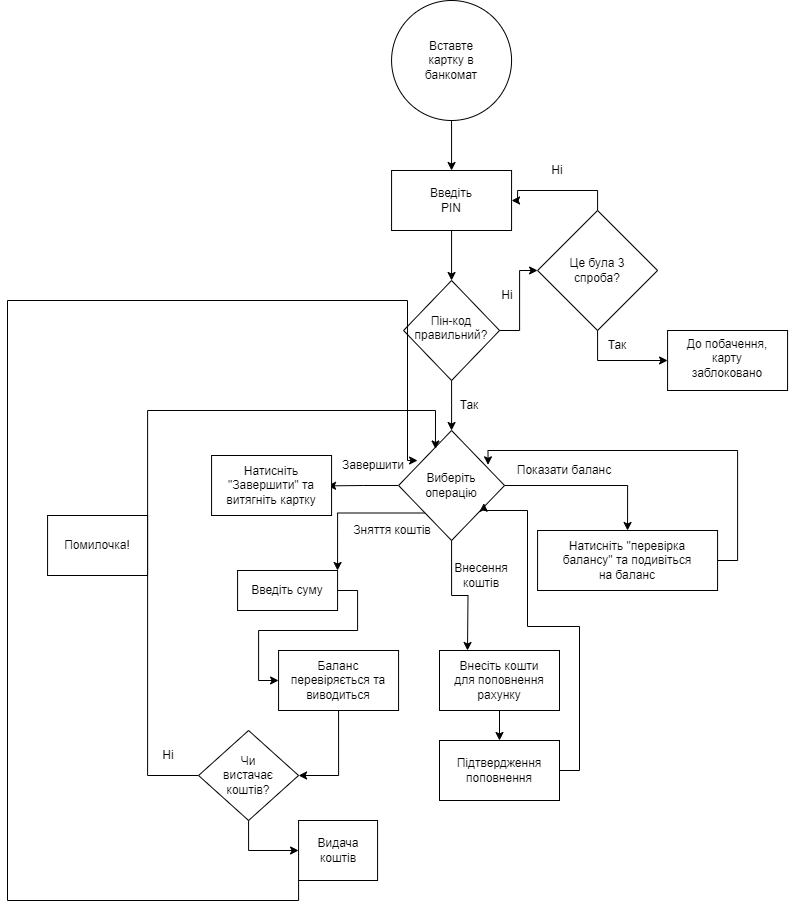

The diagram above was exported from draw.io. Its source (the exported page's mxGraphModel, read from the mxfile embedded in the PNG):
<mxGraphModel dx="846" dy="1186" grid="1" gridSize="10" guides="1" tooltips="1" connect="1" arrows="1" fold="1" page="1" pageScale="1" pageWidth="827" pageHeight="1169" math="0" shadow="0">
  <root>
    <mxCell id="0" />
    <mxCell id="1" parent="0" />
    <mxCell id="DI44TM89GrjeiB5xTLPo-4" style="edgeStyle=orthogonalEdgeStyle;rounded=0;orthogonalLoop=1;jettySize=auto;html=1;entryX=0.5;entryY=0;entryDx=0;entryDy=0;" edge="1" parent="1" source="DI44TM89GrjeiB5xTLPo-1" target="DI44TM89GrjeiB5xTLPo-3">
      <mxGeometry relative="1" as="geometry" />
    </mxCell>
    <mxCell id="DI44TM89GrjeiB5xTLPo-1" value="" style="ellipse;whiteSpace=wrap;html=1;aspect=fixed;" vertex="1" parent="1">
      <mxGeometry x="414.07" y="30" width="120" height="120" as="geometry" />
    </mxCell>
    <mxCell id="DI44TM89GrjeiB5xTLPo-2" value="Вставте картку в банкомат" style="text;html=1;align=center;verticalAlign=middle;whiteSpace=wrap;rounded=0;" vertex="1" parent="1">
      <mxGeometry x="444.07" y="75" width="60" height="30" as="geometry" />
    </mxCell>
    <mxCell id="DI44TM89GrjeiB5xTLPo-8" style="edgeStyle=orthogonalEdgeStyle;rounded=0;orthogonalLoop=1;jettySize=auto;html=1;exitX=0.5;exitY=1;exitDx=0;exitDy=0;entryX=0.5;entryY=0;entryDx=0;entryDy=0;" edge="1" parent="1" source="DI44TM89GrjeiB5xTLPo-3" target="DI44TM89GrjeiB5xTLPo-6">
      <mxGeometry relative="1" as="geometry" />
    </mxCell>
    <mxCell id="DI44TM89GrjeiB5xTLPo-3" value="" style="rounded=0;whiteSpace=wrap;html=1;" vertex="1" parent="1">
      <mxGeometry x="414.07" y="200" width="120" height="60" as="geometry" />
    </mxCell>
    <mxCell id="DI44TM89GrjeiB5xTLPo-5" value="Введіть PIN" style="text;html=1;align=center;verticalAlign=middle;whiteSpace=wrap;rounded=0;" vertex="1" parent="1">
      <mxGeometry x="444.07" y="215" width="60" height="30" as="geometry" />
    </mxCell>
    <mxCell id="DI44TM89GrjeiB5xTLPo-17" style="edgeStyle=orthogonalEdgeStyle;rounded=0;orthogonalLoop=1;jettySize=auto;html=1;exitX=1;exitY=0.5;exitDx=0;exitDy=0;entryX=0;entryY=0.5;entryDx=0;entryDy=0;" edge="1" parent="1" source="DI44TM89GrjeiB5xTLPo-6" target="DI44TM89GrjeiB5xTLPo-9">
      <mxGeometry relative="1" as="geometry" />
    </mxCell>
    <mxCell id="DI44TM89GrjeiB5xTLPo-19" style="edgeStyle=orthogonalEdgeStyle;rounded=0;orthogonalLoop=1;jettySize=auto;html=1;exitX=0.5;exitY=1;exitDx=0;exitDy=0;entryX=0.5;entryY=0;entryDx=0;entryDy=0;" edge="1" parent="1" source="DI44TM89GrjeiB5xTLPo-6">
      <mxGeometry relative="1" as="geometry">
        <mxPoint x="474.07" y="460" as="targetPoint" />
      </mxGeometry>
    </mxCell>
    <mxCell id="DI44TM89GrjeiB5xTLPo-6" value="" style="rhombus;whiteSpace=wrap;html=1;" vertex="1" parent="1">
      <mxGeometry x="426.07" y="310" width="96" height="100" as="geometry" />
    </mxCell>
    <mxCell id="DI44TM89GrjeiB5xTLPo-7" value="Пін-код правильний?&lt;div&gt;&lt;br&gt;&lt;/div&gt;" style="text;html=1;align=center;verticalAlign=middle;whiteSpace=wrap;rounded=0;" vertex="1" parent="1">
      <mxGeometry x="444.07" y="350" width="60" height="30" as="geometry" />
    </mxCell>
    <mxCell id="DI44TM89GrjeiB5xTLPo-11" style="edgeStyle=orthogonalEdgeStyle;rounded=0;orthogonalLoop=1;jettySize=auto;html=1;exitX=0.5;exitY=0;exitDx=0;exitDy=0;" edge="1" parent="1" source="DI44TM89GrjeiB5xTLPo-9" target="DI44TM89GrjeiB5xTLPo-3">
      <mxGeometry relative="1" as="geometry" />
    </mxCell>
    <mxCell id="DI44TM89GrjeiB5xTLPo-14" style="edgeStyle=orthogonalEdgeStyle;rounded=0;orthogonalLoop=1;jettySize=auto;html=1;exitX=0.5;exitY=1;exitDx=0;exitDy=0;entryX=0;entryY=0.5;entryDx=0;entryDy=0;" edge="1" parent="1" source="DI44TM89GrjeiB5xTLPo-9" target="DI44TM89GrjeiB5xTLPo-13">
      <mxGeometry relative="1" as="geometry" />
    </mxCell>
    <mxCell id="DI44TM89GrjeiB5xTLPo-9" value="" style="rhombus;whiteSpace=wrap;html=1;" vertex="1" parent="1">
      <mxGeometry x="560.07" y="240" width="120" height="120" as="geometry" />
    </mxCell>
    <mxCell id="DI44TM89GrjeiB5xTLPo-10" value="Це була 3 спроба?" style="text;html=1;align=center;verticalAlign=middle;whiteSpace=wrap;rounded=0;" vertex="1" parent="1">
      <mxGeometry x="590.07" y="285" width="60" height="30" as="geometry" />
    </mxCell>
    <mxCell id="DI44TM89GrjeiB5xTLPo-12" value="Ні" style="text;html=1;align=center;verticalAlign=middle;whiteSpace=wrap;rounded=0;" vertex="1" parent="1">
      <mxGeometry x="550.07" y="185" width="60" height="30" as="geometry" />
    </mxCell>
    <mxCell id="DI44TM89GrjeiB5xTLPo-13" value="" style="rounded=0;whiteSpace=wrap;html=1;" vertex="1" parent="1">
      <mxGeometry x="690.07" y="360" width="120" height="60" as="geometry" />
    </mxCell>
    <mxCell id="DI44TM89GrjeiB5xTLPo-15" value="До побачення, карту заблоковано&lt;div&gt;&lt;br&gt;&lt;/div&gt;" style="text;html=1;align=center;verticalAlign=middle;whiteSpace=wrap;rounded=0;" vertex="1" parent="1">
      <mxGeometry x="705.07" y="380" width="90" height="30" as="geometry" />
    </mxCell>
    <mxCell id="DI44TM89GrjeiB5xTLPo-16" value="Ні" style="text;html=1;align=center;verticalAlign=middle;whiteSpace=wrap;rounded=0;" vertex="1" parent="1">
      <mxGeometry x="500.07" y="310" width="60" height="30" as="geometry" />
    </mxCell>
    <mxCell id="DI44TM89GrjeiB5xTLPo-21" value="Так" style="text;html=1;align=center;verticalAlign=middle;whiteSpace=wrap;rounded=0;" vertex="1" parent="1">
      <mxGeometry x="462.07" y="420" width="60" height="30" as="geometry" />
    </mxCell>
    <mxCell id="DI44TM89GrjeiB5xTLPo-25" style="edgeStyle=orthogonalEdgeStyle;rounded=0;orthogonalLoop=1;jettySize=auto;html=1;exitX=0;exitY=0.5;exitDx=0;exitDy=0;" edge="1" parent="1" source="DI44TM89GrjeiB5xTLPo-23">
      <mxGeometry relative="1" as="geometry">
        <mxPoint x="350.07" y="515.3684210526317" as="targetPoint" />
      </mxGeometry>
    </mxCell>
    <mxCell id="DI44TM89GrjeiB5xTLPo-31" style="edgeStyle=orthogonalEdgeStyle;rounded=0;orthogonalLoop=1;jettySize=auto;html=1;exitX=0;exitY=1;exitDx=0;exitDy=0;entryX=1;entryY=0;entryDx=0;entryDy=0;" edge="1" parent="1" source="DI44TM89GrjeiB5xTLPo-23" target="DI44TM89GrjeiB5xTLPo-30">
      <mxGeometry relative="1" as="geometry" />
    </mxCell>
    <mxCell id="DI44TM89GrjeiB5xTLPo-36" style="edgeStyle=orthogonalEdgeStyle;rounded=0;orthogonalLoop=1;jettySize=auto;html=1;exitX=1;exitY=0.5;exitDx=0;exitDy=0;entryX=0.5;entryY=0;entryDx=0;entryDy=0;" edge="1" parent="1" source="DI44TM89GrjeiB5xTLPo-23" target="DI44TM89GrjeiB5xTLPo-34">
      <mxGeometry relative="1" as="geometry" />
    </mxCell>
    <mxCell id="DI44TM89GrjeiB5xTLPo-62" style="edgeStyle=orthogonalEdgeStyle;rounded=0;orthogonalLoop=1;jettySize=auto;html=1;exitX=0.5;exitY=1;exitDx=0;exitDy=0;" edge="1" parent="1" source="DI44TM89GrjeiB5xTLPo-23">
      <mxGeometry relative="1" as="geometry">
        <mxPoint x="490" y="680" as="targetPoint" />
      </mxGeometry>
    </mxCell>
    <mxCell id="DI44TM89GrjeiB5xTLPo-23" value="" style="rhombus;whiteSpace=wrap;html=1;" vertex="1" parent="1">
      <mxGeometry x="421.07" y="460" width="106" height="110" as="geometry" />
    </mxCell>
    <mxCell id="DI44TM89GrjeiB5xTLPo-24" value="Виберіть операцію" style="text;html=1;align=center;verticalAlign=middle;whiteSpace=wrap;rounded=0;" vertex="1" parent="1">
      <mxGeometry x="444.07" y="500" width="60" height="30" as="geometry" />
    </mxCell>
    <mxCell id="DI44TM89GrjeiB5xTLPo-26" value="Завершити" style="text;html=1;align=center;verticalAlign=middle;whiteSpace=wrap;rounded=0;" vertex="1" parent="1">
      <mxGeometry x="366.07" y="480" width="60" height="30" as="geometry" />
    </mxCell>
    <mxCell id="DI44TM89GrjeiB5xTLPo-27" value="" style="rounded=0;whiteSpace=wrap;html=1;" vertex="1" parent="1">
      <mxGeometry x="234.07" y="485" width="120" height="60" as="geometry" />
    </mxCell>
    <mxCell id="DI44TM89GrjeiB5xTLPo-28" value="Натисніть &quot;Завершити&quot; та витягніть картку" style="text;html=1;align=center;verticalAlign=middle;whiteSpace=wrap;rounded=0;" vertex="1" parent="1">
      <mxGeometry x="241.07" y="500" width="106" height="30" as="geometry" />
    </mxCell>
    <mxCell id="DI44TM89GrjeiB5xTLPo-29" value="Так" style="text;html=1;align=center;verticalAlign=middle;whiteSpace=wrap;rounded=0;" vertex="1" parent="1">
      <mxGeometry x="610.07" y="360" width="60" height="30" as="geometry" />
    </mxCell>
    <mxCell id="DI44TM89GrjeiB5xTLPo-42" style="edgeStyle=orthogonalEdgeStyle;rounded=0;orthogonalLoop=1;jettySize=auto;html=1;exitX=1;exitY=0.5;exitDx=0;exitDy=0;entryX=0;entryY=0.5;entryDx=0;entryDy=0;" edge="1" parent="1" source="DI44TM89GrjeiB5xTLPo-30" target="DI44TM89GrjeiB5xTLPo-39">
      <mxGeometry relative="1" as="geometry" />
    </mxCell>
    <mxCell id="DI44TM89GrjeiB5xTLPo-30" value="" style="rounded=0;whiteSpace=wrap;html=1;" vertex="1" parent="1">
      <mxGeometry x="260.07" y="600" width="100" height="40" as="geometry" />
    </mxCell>
    <mxCell id="DI44TM89GrjeiB5xTLPo-32" value="Зняття коштів" style="text;html=1;align=center;verticalAlign=middle;whiteSpace=wrap;rounded=0;" vertex="1" parent="1">
      <mxGeometry x="370.07" y="545" width="90" height="30" as="geometry" />
    </mxCell>
    <mxCell id="DI44TM89GrjeiB5xTLPo-33" value="Введіть суму" style="text;html=1;align=center;verticalAlign=middle;whiteSpace=wrap;rounded=0;" vertex="1" parent="1">
      <mxGeometry x="270.07" y="605" width="80" height="30" as="geometry" />
    </mxCell>
    <mxCell id="DI44TM89GrjeiB5xTLPo-34" value="" style="rounded=0;whiteSpace=wrap;html=1;" vertex="1" parent="1">
      <mxGeometry x="560.07" y="560" width="180" height="60" as="geometry" />
    </mxCell>
    <mxCell id="DI44TM89GrjeiB5xTLPo-35" value="Натисніть &quot;перевірка балансу&quot; та подивіться на баланс" style="text;html=1;align=center;verticalAlign=middle;whiteSpace=wrap;rounded=0;" vertex="1" parent="1">
      <mxGeometry x="580.07" y="575" width="140" height="30" as="geometry" />
    </mxCell>
    <mxCell id="DI44TM89GrjeiB5xTLPo-37" value="Показати баланс" style="text;html=1;align=center;verticalAlign=middle;whiteSpace=wrap;rounded=0;" vertex="1" parent="1">
      <mxGeometry x="522.0699999999999" y="485" width="130" height="30" as="geometry" />
    </mxCell>
    <mxCell id="DI44TM89GrjeiB5xTLPo-50" style="edgeStyle=orthogonalEdgeStyle;rounded=0;orthogonalLoop=1;jettySize=auto;html=1;exitX=0.5;exitY=1;exitDx=0;exitDy=0;entryX=1;entryY=0.5;entryDx=0;entryDy=0;" edge="1" parent="1" source="DI44TM89GrjeiB5xTLPo-39" target="DI44TM89GrjeiB5xTLPo-49">
      <mxGeometry relative="1" as="geometry" />
    </mxCell>
    <mxCell id="DI44TM89GrjeiB5xTLPo-39" value="" style="rounded=0;whiteSpace=wrap;html=1;" vertex="1" parent="1">
      <mxGeometry x="301.07" y="680" width="120" height="60" as="geometry" />
    </mxCell>
    <mxCell id="DI44TM89GrjeiB5xTLPo-41" value="Баланс перевіряється та виводиться" style="text;html=1;align=center;verticalAlign=middle;whiteSpace=wrap;rounded=0;" vertex="1" parent="1">
      <mxGeometry x="311.07" y="695" width="100" height="30" as="geometry" />
    </mxCell>
    <mxCell id="DI44TM89GrjeiB5xTLPo-55" style="edgeStyle=orthogonalEdgeStyle;rounded=0;orthogonalLoop=1;jettySize=auto;html=1;exitX=0;exitY=0.5;exitDx=0;exitDy=0;entryX=0.348;entryY=0.168;entryDx=0;entryDy=0;entryPerimeter=0;" edge="1" parent="1" source="DI44TM89GrjeiB5xTLPo-49" target="DI44TM89GrjeiB5xTLPo-23">
      <mxGeometry relative="1" as="geometry">
        <mxPoint x="190.07" y="440" as="targetPoint" />
        <Array as="points">
          <mxPoint x="170.07" y="805" />
          <mxPoint x="170.07" y="440" />
          <mxPoint x="458.07" y="440" />
        </Array>
      </mxGeometry>
    </mxCell>
    <mxCell id="DI44TM89GrjeiB5xTLPo-59" style="edgeStyle=orthogonalEdgeStyle;rounded=0;orthogonalLoop=1;jettySize=auto;html=1;exitX=0.5;exitY=1;exitDx=0;exitDy=0;entryX=0;entryY=0.5;entryDx=0;entryDy=0;" edge="1" parent="1" source="DI44TM89GrjeiB5xTLPo-49" target="DI44TM89GrjeiB5xTLPo-58">
      <mxGeometry relative="1" as="geometry" />
    </mxCell>
    <mxCell id="DI44TM89GrjeiB5xTLPo-49" value="" style="rhombus;whiteSpace=wrap;html=1;" vertex="1" parent="1">
      <mxGeometry x="221.07" y="760" width="100" height="90" as="geometry" />
    </mxCell>
    <mxCell id="DI44TM89GrjeiB5xTLPo-51" value="Чи вистачає коштів?" style="text;html=1;align=center;verticalAlign=middle;whiteSpace=wrap;rounded=0;" vertex="1" parent="1">
      <mxGeometry x="241.07" y="790" width="60" height="30" as="geometry" />
    </mxCell>
    <mxCell id="DI44TM89GrjeiB5xTLPo-53" value="Ні" style="text;html=1;align=center;verticalAlign=middle;whiteSpace=wrap;rounded=0;" vertex="1" parent="1">
      <mxGeometry x="161.07" y="770" width="60" height="30" as="geometry" />
    </mxCell>
    <mxCell id="DI44TM89GrjeiB5xTLPo-54" style="edgeStyle=orthogonalEdgeStyle;rounded=0;orthogonalLoop=1;jettySize=auto;html=1;exitX=1;exitY=0.5;exitDx=0;exitDy=0;entryX=0.844;entryY=0.312;entryDx=0;entryDy=0;entryPerimeter=0;" edge="1" parent="1" source="DI44TM89GrjeiB5xTLPo-34" target="DI44TM89GrjeiB5xTLPo-23">
      <mxGeometry relative="1" as="geometry">
        <Array as="points">
          <mxPoint x="760.07" y="590" />
          <mxPoint x="760.07" y="480" />
          <mxPoint x="510.07" y="480" />
        </Array>
      </mxGeometry>
    </mxCell>
    <mxCell id="DI44TM89GrjeiB5xTLPo-56" value="" style="rounded=0;whiteSpace=wrap;html=1;" vertex="1" parent="1">
      <mxGeometry x="70.07" y="545" width="100" height="60" as="geometry" />
    </mxCell>
    <mxCell id="DI44TM89GrjeiB5xTLPo-57" value="Помилочка!" style="text;html=1;align=center;verticalAlign=middle;whiteSpace=wrap;rounded=0;" vertex="1" parent="1">
      <mxGeometry x="90.07" y="560" width="60" height="30" as="geometry" />
    </mxCell>
    <mxCell id="DI44TM89GrjeiB5xTLPo-61" style="edgeStyle=orthogonalEdgeStyle;rounded=0;orthogonalLoop=1;jettySize=auto;html=1;exitX=0;exitY=1;exitDx=0;exitDy=0;entryX=0.179;entryY=0.273;entryDx=0;entryDy=0;entryPerimeter=0;" edge="1" parent="1" source="DI44TM89GrjeiB5xTLPo-58" target="DI44TM89GrjeiB5xTLPo-23">
      <mxGeometry relative="1" as="geometry">
        <mxPoint x="56.9121052631579" y="330" as="targetPoint" />
        <Array as="points">
          <mxPoint x="321" y="930" />
          <mxPoint x="30" y="930" />
          <mxPoint x="30" y="330" />
          <mxPoint x="430" y="330" />
          <mxPoint x="430" y="490" />
        </Array>
      </mxGeometry>
    </mxCell>
    <mxCell id="DI44TM89GrjeiB5xTLPo-58" value="" style="rounded=0;whiteSpace=wrap;html=1;" vertex="1" parent="1">
      <mxGeometry x="321.07" y="850" width="79" height="60" as="geometry" />
    </mxCell>
    <mxCell id="DI44TM89GrjeiB5xTLPo-60" value="Видача коштів" style="text;html=1;align=center;verticalAlign=middle;whiteSpace=wrap;rounded=0;" vertex="1" parent="1">
      <mxGeometry x="331.07" y="865" width="60" height="30" as="geometry" />
    </mxCell>
    <mxCell id="DI44TM89GrjeiB5xTLPo-63" value="Внесення коштів" style="text;html=1;align=center;verticalAlign=middle;whiteSpace=wrap;rounded=0;" vertex="1" parent="1">
      <mxGeometry x="474.07" y="590" width="60" height="30" as="geometry" />
    </mxCell>
    <mxCell id="DI44TM89GrjeiB5xTLPo-72" style="edgeStyle=orthogonalEdgeStyle;rounded=0;orthogonalLoop=1;jettySize=auto;html=1;exitX=0.5;exitY=1;exitDx=0;exitDy=0;entryX=0.5;entryY=0;entryDx=0;entryDy=0;" edge="1" parent="1" source="DI44TM89GrjeiB5xTLPo-64" target="DI44TM89GrjeiB5xTLPo-70">
      <mxGeometry relative="1" as="geometry" />
    </mxCell>
    <mxCell id="DI44TM89GrjeiB5xTLPo-64" value="" style="rounded=0;whiteSpace=wrap;html=1;" vertex="1" parent="1">
      <mxGeometry x="462" y="680" width="120" height="60" as="geometry" />
    </mxCell>
    <mxCell id="DI44TM89GrjeiB5xTLPo-65" value="Внесіть кошти для поповнення рахунку" style="text;html=1;align=center;verticalAlign=middle;whiteSpace=wrap;rounded=0;" vertex="1" parent="1">
      <mxGeometry x="472" y="695" width="100" height="30" as="geometry" />
    </mxCell>
    <mxCell id="DI44TM89GrjeiB5xTLPo-73" style="edgeStyle=orthogonalEdgeStyle;rounded=0;orthogonalLoop=1;jettySize=auto;html=1;exitX=1;exitY=0.5;exitDx=0;exitDy=0;entryX=0.804;entryY=0.661;entryDx=0;entryDy=0;entryPerimeter=0;" edge="1" parent="1" source="DI44TM89GrjeiB5xTLPo-70" target="DI44TM89GrjeiB5xTLPo-23">
      <mxGeometry relative="1" as="geometry">
        <mxPoint x="540" y="540" as="targetPoint" />
        <Array as="points">
          <mxPoint x="602" y="800" />
          <mxPoint x="602" y="656" />
          <mxPoint x="550" y="656" />
          <mxPoint x="550" y="540" />
          <mxPoint x="506" y="540" />
        </Array>
      </mxGeometry>
    </mxCell>
    <mxCell id="DI44TM89GrjeiB5xTLPo-70" value="" style="rounded=0;whiteSpace=wrap;html=1;" vertex="1" parent="1">
      <mxGeometry x="462" y="770" width="120" height="60" as="geometry" />
    </mxCell>
    <mxCell id="DI44TM89GrjeiB5xTLPo-71" value="Підтвердження поповнення" style="text;html=1;align=center;verticalAlign=middle;whiteSpace=wrap;rounded=0;" vertex="1" parent="1">
      <mxGeometry x="492" y="785" width="60" height="30" as="geometry" />
    </mxCell>
  </root>
</mxGraphModel>